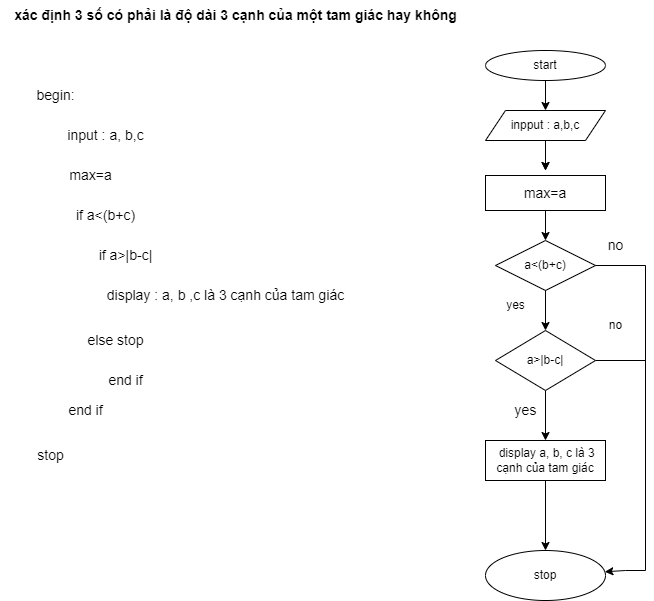

The diagram above was exported from draw.io. Its source (the exported page's mxGraphModel, read from the mxfile embedded in the PNG):
<mxGraphModel dx="1038" dy="539" grid="1" gridSize="10" guides="1" tooltips="1" connect="1" arrows="1" fold="1" page="1" pageScale="1" pageWidth="827" pageHeight="1169" math="0" shadow="0">
  <root>
    <mxCell id="0" />
    <mxCell id="1" parent="0" />
    <mxCell id="a5T6zY8Gqozj1QRShht5-3" style="edgeStyle=orthogonalEdgeStyle;rounded=0;orthogonalLoop=1;jettySize=auto;html=1;" edge="1" parent="1" source="a5T6zY8Gqozj1QRShht5-1">
      <mxGeometry relative="1" as="geometry">
        <mxPoint x="550" y="130" as="targetPoint" />
      </mxGeometry>
    </mxCell>
    <mxCell id="a5T6zY8Gqozj1QRShht5-1" value="start" style="ellipse;whiteSpace=wrap;html=1;" vertex="1" parent="1">
      <mxGeometry x="490" y="70" width="120" height="30" as="geometry" />
    </mxCell>
    <mxCell id="a5T6zY8Gqozj1QRShht5-8" value="" style="edgeStyle=orthogonalEdgeStyle;rounded=0;orthogonalLoop=1;jettySize=auto;html=1;" edge="1" parent="1" source="a5T6zY8Gqozj1QRShht5-4">
      <mxGeometry relative="1" as="geometry">
        <mxPoint x="550" y="190" as="targetPoint" />
      </mxGeometry>
    </mxCell>
    <mxCell id="a5T6zY8Gqozj1QRShht5-48" style="edgeStyle=orthogonalEdgeStyle;rounded=0;orthogonalLoop=1;jettySize=auto;html=1;fontSize=14;" edge="1" parent="1" source="a5T6zY8Gqozj1QRShht5-4">
      <mxGeometry relative="1" as="geometry">
        <mxPoint x="550" y="190" as="targetPoint" />
      </mxGeometry>
    </mxCell>
    <mxCell id="a5T6zY8Gqozj1QRShht5-4" value="inpput : a,b,c" style="shape=parallelogram;perimeter=parallelogramPerimeter;whiteSpace=wrap;html=1;fixedSize=1;" vertex="1" parent="1">
      <mxGeometry x="490" y="130" width="120" height="30" as="geometry" />
    </mxCell>
    <mxCell id="a5T6zY8Gqozj1QRShht5-56" value="" style="edgeStyle=orthogonalEdgeStyle;rounded=0;orthogonalLoop=1;jettySize=auto;html=1;fontSize=14;entryX=0.5;entryY=0;entryDx=0;entryDy=0;" edge="1" parent="1" source="a5T6zY8Gqozj1QRShht5-7" target="a5T6zY8Gqozj1QRShht5-9">
      <mxGeometry relative="1" as="geometry" />
    </mxCell>
    <mxCell id="a5T6zY8Gqozj1QRShht5-7" value="a&amp;lt;(b+c)" style="rhombus;whiteSpace=wrap;html=1;" vertex="1" parent="1">
      <mxGeometry x="500" y="260" width="100" height="50" as="geometry" />
    </mxCell>
    <mxCell id="a5T6zY8Gqozj1QRShht5-28" style="edgeStyle=orthogonalEdgeStyle;rounded=0;orthogonalLoop=1;jettySize=auto;html=1;entryX=0.5;entryY=0;entryDx=0;entryDy=0;" edge="1" parent="1" source="a5T6zY8Gqozj1QRShht5-9" target="a5T6zY8Gqozj1QRShht5-26">
      <mxGeometry relative="1" as="geometry" />
    </mxCell>
    <mxCell id="a5T6zY8Gqozj1QRShht5-51" style="edgeStyle=orthogonalEdgeStyle;rounded=0;orthogonalLoop=1;jettySize=auto;html=1;exitX=0.5;exitY=0;exitDx=0;exitDy=0;fontSize=14;" edge="1" parent="1" source="a5T6zY8Gqozj1QRShht5-9">
      <mxGeometry relative="1" as="geometry">
        <mxPoint x="550" y="350" as="targetPoint" />
      </mxGeometry>
    </mxCell>
    <mxCell id="a5T6zY8Gqozj1QRShht5-9" value="a&amp;gt;|b-c|" style="rhombus;whiteSpace=wrap;html=1;" vertex="1" parent="1">
      <mxGeometry x="500" y="350" width="100" height="60" as="geometry" />
    </mxCell>
    <mxCell id="a5T6zY8Gqozj1QRShht5-11" value="yes" style="text;html=1;align=center;verticalAlign=middle;resizable=0;points=[];autosize=1;strokeColor=none;fillColor=none;" vertex="1" parent="1">
      <mxGeometry x="500" y="310" width="40" height="30" as="geometry" />
    </mxCell>
    <mxCell id="a5T6zY8Gqozj1QRShht5-23" value="" style="endArrow=none;html=1;rounded=0;" edge="1" parent="1">
      <mxGeometry width="50" height="50" relative="1" as="geometry">
        <mxPoint x="650" y="285" as="sourcePoint" />
        <mxPoint x="650" y="590" as="targetPoint" />
      </mxGeometry>
    </mxCell>
    <mxCell id="a5T6zY8Gqozj1QRShht5-24" value="" style="endArrow=classic;html=1;rounded=0;" edge="1" parent="1" target="a5T6zY8Gqozj1QRShht5-25">
      <mxGeometry width="50" height="50" relative="1" as="geometry">
        <mxPoint x="650" y="590" as="sourcePoint" />
        <mxPoint x="610" y="515" as="targetPoint" />
        <Array as="points">
          <mxPoint x="630" y="590" />
        </Array>
      </mxGeometry>
    </mxCell>
    <mxCell id="a5T6zY8Gqozj1QRShht5-25" value="stop" style="ellipse;whiteSpace=wrap;html=1;" vertex="1" parent="1">
      <mxGeometry x="490" y="570" width="120" height="50" as="geometry" />
    </mxCell>
    <mxCell id="a5T6zY8Gqozj1QRShht5-27" style="edgeStyle=orthogonalEdgeStyle;rounded=0;orthogonalLoop=1;jettySize=auto;html=1;entryX=0.5;entryY=0;entryDx=0;entryDy=0;" edge="1" parent="1" source="a5T6zY8Gqozj1QRShht5-26" target="a5T6zY8Gqozj1QRShht5-25">
      <mxGeometry relative="1" as="geometry" />
    </mxCell>
    <mxCell id="a5T6zY8Gqozj1QRShht5-26" value="&amp;nbsp;display a, b, c là 3 cạnh của tam giác" style="rounded=0;whiteSpace=wrap;html=1;" vertex="1" parent="1">
      <mxGeometry x="490" y="460" width="120" height="40" as="geometry" />
    </mxCell>
    <mxCell id="a5T6zY8Gqozj1QRShht5-29" value="" style="endArrow=none;html=1;rounded=0;exitX=1;exitY=0.5;exitDx=0;exitDy=0;" edge="1" parent="1" source="a5T6zY8Gqozj1QRShht5-9">
      <mxGeometry width="50" height="50" relative="1" as="geometry">
        <mxPoint x="600" y="400" as="sourcePoint" />
        <mxPoint x="650" y="380" as="targetPoint" />
      </mxGeometry>
    </mxCell>
    <mxCell id="a5T6zY8Gqozj1QRShht5-31" value="no" style="text;html=1;align=center;verticalAlign=middle;resizable=0;points=[];autosize=1;strokeColor=none;fillColor=none;" vertex="1" parent="1">
      <mxGeometry x="600" y="330" width="40" height="30" as="geometry" />
    </mxCell>
    <mxCell id="a5T6zY8Gqozj1QRShht5-41" value="&lt;font style=&quot;font-size: 14px;&quot;&gt;begin:&lt;/font&gt;" style="text;html=1;align=center;verticalAlign=middle;resizable=0;points=[];autosize=1;strokeColor=none;fillColor=none;strokeWidth=3;" vertex="1" parent="1">
      <mxGeometry x="30" y="100" width="60" height="30" as="geometry" />
    </mxCell>
    <mxCell id="a5T6zY8Gqozj1QRShht5-42" value="input : a, b,c" style="text;html=1;align=center;verticalAlign=middle;resizable=0;points=[];autosize=1;strokeColor=none;fillColor=none;fontSize=14;" vertex="1" parent="1">
      <mxGeometry x="60" y="140" width="100" height="30" as="geometry" />
    </mxCell>
    <mxCell id="a5T6zY8Gqozj1QRShht5-43" value="max=a" style="text;html=1;align=center;verticalAlign=middle;resizable=0;points=[];autosize=1;strokeColor=none;fillColor=none;fontSize=14;" vertex="1" parent="1">
      <mxGeometry x="60" y="180" width="70" height="30" as="geometry" />
    </mxCell>
    <mxCell id="a5T6zY8Gqozj1QRShht5-44" value="if a&amp;lt;(b+c)" style="text;html=1;align=center;verticalAlign=middle;resizable=0;points=[];autosize=1;strokeColor=none;fillColor=none;fontSize=14;" vertex="1" parent="1">
      <mxGeometry x="70" y="220" width="80" height="30" as="geometry" />
    </mxCell>
    <mxCell id="a5T6zY8Gqozj1QRShht5-53" style="edgeStyle=orthogonalEdgeStyle;rounded=0;orthogonalLoop=1;jettySize=auto;html=1;entryX=0.5;entryY=0;entryDx=0;entryDy=0;fontSize=14;" edge="1" parent="1" source="a5T6zY8Gqozj1QRShht5-49" target="a5T6zY8Gqozj1QRShht5-7">
      <mxGeometry relative="1" as="geometry" />
    </mxCell>
    <mxCell id="a5T6zY8Gqozj1QRShht5-49" value="max=a" style="rounded=0;whiteSpace=wrap;html=1;strokeWidth=1;fontSize=14;" vertex="1" parent="1">
      <mxGeometry x="490" y="195" width="120" height="35" as="geometry" />
    </mxCell>
    <mxCell id="a5T6zY8Gqozj1QRShht5-59" value="" style="endArrow=none;html=1;rounded=0;fontSize=14;exitX=1;exitY=0.5;exitDx=0;exitDy=0;" edge="1" parent="1" source="a5T6zY8Gqozj1QRShht5-7">
      <mxGeometry width="50" height="50" relative="1" as="geometry">
        <mxPoint x="600" y="330" as="sourcePoint" />
        <mxPoint x="650" y="285" as="targetPoint" />
      </mxGeometry>
    </mxCell>
    <mxCell id="a5T6zY8Gqozj1QRShht5-61" value="no&lt;br&gt;" style="text;html=1;align=center;verticalAlign=middle;resizable=0;points=[];autosize=1;strokeColor=none;fillColor=none;fontSize=14;" vertex="1" parent="1">
      <mxGeometry x="600" y="250" width="40" height="30" as="geometry" />
    </mxCell>
    <mxCell id="a5T6zY8Gqozj1QRShht5-64" value="if a&amp;gt;|b-c|" style="text;html=1;align=center;verticalAlign=middle;resizable=0;points=[];autosize=1;strokeColor=none;fillColor=none;fontSize=14;" vertex="1" parent="1">
      <mxGeometry x="90" y="260" width="80" height="30" as="geometry" />
    </mxCell>
    <mxCell id="a5T6zY8Gqozj1QRShht5-65" value="display : a, b ,c là 3 cạnh của tam giác" style="text;html=1;align=center;verticalAlign=middle;resizable=0;points=[];autosize=1;strokeColor=none;fillColor=none;fontSize=14;" vertex="1" parent="1">
      <mxGeometry x="100" y="300" width="260" height="30" as="geometry" />
    </mxCell>
    <mxCell id="a5T6zY8Gqozj1QRShht5-66" value="else stop" style="text;html=1;align=center;verticalAlign=middle;resizable=0;points=[];autosize=1;strokeColor=none;fillColor=none;fontSize=14;" vertex="1" parent="1">
      <mxGeometry x="80" y="345" width="80" height="30" as="geometry" />
    </mxCell>
    <mxCell id="a5T6zY8Gqozj1QRShht5-67" value="end if" style="text;html=1;align=center;verticalAlign=middle;resizable=0;points=[];autosize=1;strokeColor=none;fillColor=none;fontSize=14;" vertex="1" parent="1">
      <mxGeometry x="100" y="385" width="60" height="30" as="geometry" />
    </mxCell>
    <mxCell id="a5T6zY8Gqozj1QRShht5-68" value="end if" style="text;html=1;align=center;verticalAlign=middle;resizable=0;points=[];autosize=1;strokeColor=none;fillColor=none;fontSize=14;" vertex="1" parent="1">
      <mxGeometry x="60" y="415" width="60" height="30" as="geometry" />
    </mxCell>
    <mxCell id="a5T6zY8Gqozj1QRShht5-69" value="stop" style="text;html=1;align=center;verticalAlign=middle;resizable=0;points=[];autosize=1;strokeColor=none;fillColor=none;fontSize=14;" vertex="1" parent="1">
      <mxGeometry x="30" y="460" width="50" height="30" as="geometry" />
    </mxCell>
    <mxCell id="a5T6zY8Gqozj1QRShht5-72" value="yes" style="text;html=1;align=center;verticalAlign=middle;resizable=0;points=[];autosize=1;strokeColor=none;fillColor=none;fontSize=14;" vertex="1" parent="1">
      <mxGeometry x="505" y="415" width="50" height="30" as="geometry" />
    </mxCell>
    <mxCell id="95u-NgRkj22xtoQegcFg-1" value="&lt;b&gt;xác định 3 số có phải là độ dài 3 cạnh của một tam giác hay không&lt;/b&gt;" style="text;html=1;align=center;verticalAlign=middle;resizable=0;points=[];autosize=1;strokeColor=none;fillColor=none;fontSize=14;" vertex="1" parent="1">
      <mxGeometry x="5" y="20" width="470" height="30" as="geometry" />
    </mxCell>
  </root>
</mxGraphModel>